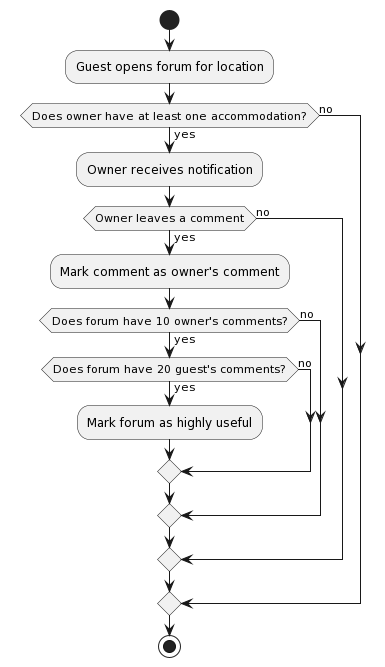

The diagram above was rendered by PlantUML. Its source (embedded in the PNG):
@startuml
start
:Guest opens forum for location;
if (Does owner have at least one accommodation?) then (yes)
  :Owner receives notification;
  if (Owner leaves a comment) then (yes)
  :Mark comment as owner's comment;
  if (Does forum have 10 owner's comments?) then (yes)
    if (Does forum have 20 guest's comments?) then (yes)
      :Mark forum as highly useful;
    else (no)
        
      endif
    else (no)
     
    endif
    else (no)

   endif

else (no)
endif
stop
@enduml